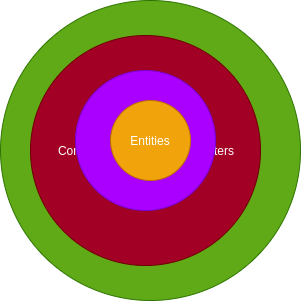

The diagram above was exported from draw.io. Its source (the exported page's mxGraphModel, read from the mxfile embedded in the PNG):
<mxGraphModel dx="1422" dy="833" grid="1" gridSize="10" guides="1" tooltips="1" connect="1" arrows="1" fold="1" page="1" pageScale="1" pageWidth="827" pageHeight="1169" math="0" shadow="0">
  <root>
    <mxCell id="0" />
    <mxCell id="1" parent="0" />
    <mxCell id="1H58PcAnTiwTVwilkGam-4" value="Web&lt;br&gt;CLI&lt;br&gt;UI&lt;br&gt;DB&lt;br&gt;External Interfaces" style="ellipse;whiteSpace=wrap;html=1;aspect=fixed;fillColor=#60a917;strokeColor=#2D7600;fontColor=#ffffff;" vertex="1" parent="1">
      <mxGeometry x="340" y="10" width="300" height="300" as="geometry" />
    </mxCell>
    <mxCell id="1H58PcAnTiwTVwilkGam-3" value="Controllers/Gateways/Presenters" style="ellipse;whiteSpace=wrap;html=1;aspect=fixed;fillColor=#a20025;strokeColor=#6F0000;fontColor=#ffffff;" vertex="1" parent="1">
      <mxGeometry x="370" y="45" width="230" height="230" as="geometry" />
    </mxCell>
    <mxCell id="1H58PcAnTiwTVwilkGam-2" value="Use Cases" style="ellipse;whiteSpace=wrap;html=1;aspect=fixed;fillColor=#aa00ff;strokeColor=#7700CC;fontColor=#ffffff;" vertex="1" parent="1">
      <mxGeometry x="415" y="80" width="140" height="140" as="geometry" />
    </mxCell>
    <mxCell id="1H58PcAnTiwTVwilkGam-1" value="Entities" style="ellipse;whiteSpace=wrap;html=1;aspect=fixed;fillColor=#f0a30a;strokeColor=#BD7000;fontColor=#ffffff;" vertex="1" parent="1">
      <mxGeometry x="450" y="110" width="80" height="80" as="geometry" />
    </mxCell>
  </root>
</mxGraphModel>